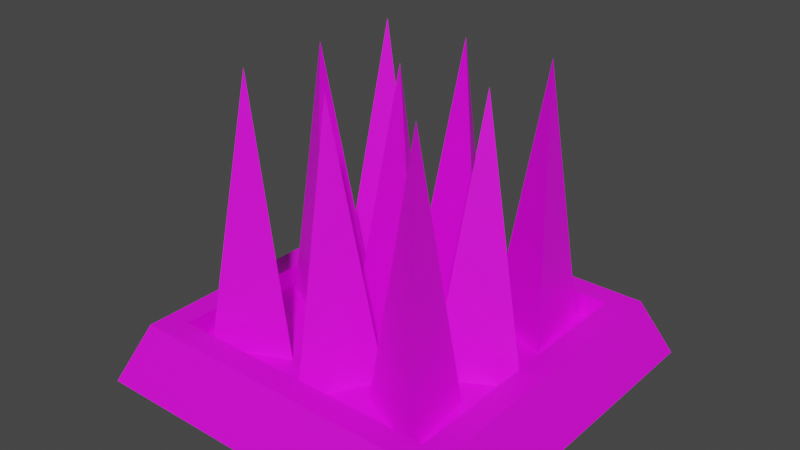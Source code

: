 # Source: Spikes.blend  (saved by Blender 4.1.24; exported with 4.5.12 LTS)
import bpy
from mathutils import Matrix  # noqa: F401  (used for matrix-valued properties, if any)

bpy.ops.wm.read_factory_settings(use_empty=True)
scene = bpy.context.scene
scene.name = 'Scene'

# ---- images (referenced by path relative to the original .blend; pixels are not part of the script)
import os
ASSET_DIR = os.environ.get("B2B_ASSET_DIR", "")  # directory of the original .blend (textures are referenced by path, not embedded)
HERE = os.path.dirname(os.path.abspath(__file__))  # packed textures are extracted next to this script under _unpacked/

def load_image(name, relpath, width, height, colorspace="sRGB"):
    """Load a texture the original file referenced (path relative to the .blend, or extracted next to this script)."""
    p = next((c for c in (os.path.join(HERE, relpath), os.path.join(ASSET_DIR, relpath)) if relpath and os.path.exists(c)), "")
    if p:
        img = bpy.data.images.load(p, check_existing=True)
        img.name = name
    else:  # same state as the original file: an image datablock whose file is absent (Cycles renders it pink)
        img = bpy.data.images.new(name, width, height)
        img.source = "FILE"
        img.filepath = "//" + (relpath or name)
    img.colorspace_settings.name = colorspace
    return img
img_spikes_png = load_image('Spikes.png', 'Spikes.png', 1024, 1024, 'sRGB')

# ---- materials (node trees are filled in below, after node groups)
mat_spikes = bpy.data.materials.new('spikes')
mat_spikes.use_transparent_shadow = False

# ---- material node trees
mat_spikes.use_nodes = True; mat_spikes.node_tree.nodes.clear()
_N = mat_spikes.node_tree.nodes; _L = mat_spikes.node_tree.links
n0 = _N.new('ShaderNodeBsdfPrincipled'); n0.name = 'Principled BSDF'; n0.location = (10, 300)
n1 = _N.new('ShaderNodeOutputMaterial'); n1.name = 'Material Output'; n1.location = (300, 300)
n2 = _N.new('ShaderNodeTexImage'); n2.name = 'Image Texture'; n2.location = (-280, 275)
n2.image = img_spikes_png
n2.interpolation = 'Closest'
_L.new(n0.outputs[0], n1.inputs[0])
_L.new(n2.outputs[0], n0.inputs[0])
n1.is_active_output = True

# ---- world
world_world = bpy.data.worlds.new('World'); scene.world = world_world
world_world.use_nodes = True; world_world.node_tree.nodes.clear()
_N = world_world.node_tree.nodes; _L = world_world.node_tree.links
n0 = _N.new('ShaderNodeOutputWorld'); n0.name = 'World Output'; n0.location = (300, 300)
n1 = _N.new('ShaderNodeBackground'); n1.name = 'Background'; n1.location = (10, 300)
n1.inputs[0].default_value = (0.05088, 0.05088, 0.05088, 1.0)
_L.new(n1.outputs[0], n0.inputs[0])
n0.is_active_output = True
world_world.color = (0.05088, 0.05088, 0.05088)
world_world.use_sun_shadow = False
world_world.sun_shadow_jitter_overblur = 0.0

# ---- meshes
me_cone_005 = bpy.data.meshes.new('Cone.005')
me_cone_005.from_pydata([(0.0, 3.0, 0.7979), (0.866, 1.5, 0.7979), (-0.866, 1.5, 0.7979), (0.0, 2.0, 6.622), (0.0, 2.676, 0.7979), (0.5852, 1.662, 0.7979), (-0.5852, 1.662, 0.7979), (0.0, 2.0, 4.571), (2.407, 2.914, 0.7979), (2.588, 1.191, 0.7979), (1.005, 1.895, 0.7979), (2.0, 2.0, 6.622), (2.275, 2.617, 0.7979), (2.397, 1.453, 0.7979), (1.328, 1.929, 0.7979), (2.0, 2.0, 4.571), (-2.407, 2.914, 0.7979), (-1.005, 1.895, 0.7979), (-2.588, 1.191, 0.7979), (-2.0, 2.0, 6.622), (-2.275, 2.617, 0.7979), (-1.328, 1.929, 0.7979), (-2.397, 1.453, 0.7979), (-2.0, 2.0, 4.571), (0.0, 1.0, 0.7979), (0.866, -0.5, 0.7979), (-0.866, -0.5, 0.7979), (0.0, 0.0, 6.622), (0.0, 0.6758, 0.7979), (0.5852, -0.3379, 0.7979), (-0.5852, -0.3379, 0.7979), (0.0, 0.0, 4.571), (3.0, 0.0, 0.7979), (1.5, -0.866, 0.7979), (1.5, 0.866, 0.7979), (2.0, 0.0, 6.622), (2.676, 0.0, 0.7979), (1.662, -0.5852, 0.7979), (1.662, 0.5852, 0.7979), (2.0, 0.0, 4.571), (-3.0, 0.0, 0.7979), (-1.5, 0.866, 0.7979), (-1.5, -0.866, 0.7979), (-2.0, 0.0, 6.622), (-2.676, 0.0, 0.7979), (-1.662, 0.5852, 0.7979), (-1.662, -0.5852, 0.7979), (-2.0, 0.0, 4.571), (-8.742e-08, -3.0, 0.7979), (-0.866, -1.5, 0.7979), (0.866, -1.5, 0.7979), (0.0, -2.0, 6.622), (-5.908e-08, -2.676, 0.7979), (-0.5852, -1.662, 0.7979), (0.5852, -1.662, 0.7979), (0.0, -2.0, 4.571), (2.407, -1.086, 0.7979), (2.588, -2.809, 0.7979), (1.005, -2.105, 0.7979), (2.0, -2.0, 6.622), (2.275, -1.383, 0.7979), (2.397, -2.547, 0.7979), (1.328, -2.071, 0.7979), (2.0, -2.0, 4.571), (-2.407, -1.086, 0.7979), (-1.005, -2.105, 0.7979), (-2.588, -2.809, 0.7979), (-2.0, -2.0, 6.622), (-2.275, -1.383, 0.7979), (-1.328, -2.071, 0.7979), (-2.397, -2.547, 0.7979), (-2.0, -2.0, 4.571), (-4.107, -4.107, -0.0101), (-3.019, -3.019, 1.296), (-4.107, 4.107, -0.0101), (-3.019, 3.019, 1.296), (4.107, -4.107, -0.0101), (3.019, -3.019, 1.296), (4.107, 4.107, -0.0101), (3.019, 3.019, 1.296), (-3.543, -3.543, 1.296), (-3.543, 3.543, 1.296), (3.543, 3.543, 1.296), (3.543, -3.543, 1.296), (-3.019, -3.019, 0.7979), (-3.019, 3.019, 0.7979), (3.019, -3.019, 0.7979), (3.019, 3.019, 0.7979)], [], [(0, 1, 3), (1, 2, 3), (2, 0, 3), (4, 7, 5), (5, 7, 6), (6, 7, 4), (8, 9, 11), (9, 10, 11), (10, 8, 11), (12, 15, 13), (13, 15, 14), (14, 15, 12), (16, 17, 19), (17, 18, 19), (18, 16, 19), (20, 23, 21), (21, 23, 22), (22, 23, 20), (24, 25, 27), (25, 26, 27), (26, 24, 27), (28, 31, 29), (29, 31, 30), (30, 31, 28), (32, 33, 35), (33, 34, 35), (34, 32, 35), (36, 39, 37), (37, 39, 38), (38, 39, 36), (40, 41, 43), (41, 42, 43), (42, 40, 43), (44, 47, 45), (45, 47, 46), (46, 47, 44), (48, 49, 51), (49, 50, 51), (50, 48, 51), (52, 55, 53), (53, 55, 54), (54, 55, 52), (56, 57, 59), (57, 58, 59), (58, 56, 59), (60, 63, 61), (61, 63, 62), (62, 63, 60), (64, 65, 67), (65, 66, 67), (66, 64, 67), (68, 71, 69), (69, 71, 70), (70, 71, 68), (80, 74, 72), (81, 78, 74), (82, 76, 78), (83, 72, 76), (78, 72, 74), (79, 86, 77), (75, 80, 73), (79, 81, 75), (77, 82, 79), (73, 83, 77), (85, 86, 87), (73, 85, 75), (77, 84, 73), (75, 87, 79), (80, 81, 74), (81, 82, 78), (82, 83, 76), (83, 80, 72), (78, 76, 72), (79, 87, 86), (75, 81, 80), (79, 82, 81), (77, 83, 82), (73, 80, 83), (85, 84, 86), (73, 84, 85), (77, 86, 84), (75, 85, 87)])
_uv = me_cone_005.uv_layers.new(name='UVMap')
_uv.uv.foreach_set('vector', [0.7434, 0.738, 0.7434, 0.738, 0.7434, 0.738, 0.7434, 0.738, 0.7434, 0.738, 0.7434, 0.738, 0.7434, 0.738, 0.7434, 0.738, 0.7434, 0.738, 0.243, 0.7495, 0.243, 0.7495, 0.243, 0.7495, 0.243, 0.7495, 0.243, 0.7495, 0.243, 0.7495, 0.243, 0.7495, 0.243, 0.7495, 0.243, 0.7495, 0.7434, 0.738, 0.7434, 0.738, 0.7434, 0.738, 0.7434, 0.738, 0.7434, 0.738, 0.7434, 0.738, 0.7434, 0.738, 0.7434, 0.738, 0.7434, 0.738, 0.243, 0.7495, 0.243, 0.7495, 0.243, 0.7495, 0.243, 0.7495, 0.243, 0.7495, 0.243, 0.7495, 0.243, 0.7495, 0.243, 0.7495, 0.243, 0.7495, 0.7434, 0.738, 0.7434, 0.738, 0.7434, 0.738, 0.7434, 0.738, 0.7434, 0.738, 0.7434, 0.738, 0.7434, 0.738, 0.7434, 0.738, 0.7434, 0.738, 0.243, 0.7495, 0.243, 0.7495, 0.243, 0.7495, 0.243, 0.7495, 0.243, 0.7495, 0.243, 0.7495, 0.243, 0.7495, 0.243, 0.7495, 0.243, 0.7495, 0.7434, 0.738, 0.7434, 0.738, 0.7434, 0.738, 0.7434, 0.738, 0.7434, 0.738, 0.7434, 0.738, 0.7434, 0.738, 0.7434, 0.738, 0.7434, 0.738, 0.243, 0.7495, 0.243, 0.7495, 0.243, 0.7495, 0.243, 0.7495, 0.243, 0.7495, 0.243, 0.7495, 0.243, 0.7495, 0.243, 0.7495, 0.243, 0.7495, 0.7434, 0.738, 0.7434, 0.738, 0.7434, 0.738, 0.7434, 0.738, 0.7434, 0.738, 0.7434, 0.738, 0.7434, 0.738, 0.7434, 0.738, 0.7434, 0.738, 0.243, 0.7495, 0.243, 0.7495, 0.243, 0.7495, 0.243, 0.7495, 0.243, 0.7495, 0.243, 0.7495, 0.243, 0.7495, 0.243, 0.7495, 0.243, 0.7495, 0.7434, 0.738, 0.7434, 0.738, 0.7434, 0.738, 0.7434, 0.738, 0.7434, 0.738, 0.7434, 0.738, 0.7434, 0.738, 0.7434, 0.738, 0.7434, 0.738, 0.243, 0.7495, 0.243, 0.7495, 0.243, 0.7495, 0.243, 0.7495, 0.243, 0.7495, 0.243, 0.7495, 0.243, 0.7495, 0.243, 0.7495, 0.243, 0.7495, 0.7434, 0.738, 0.7434, 0.738, 0.7434, 0.738, 0.7434, 0.738, 0.7434, 0.738, 0.7434, 0.738, 0.7434, 0.738, 0.7434, 0.738, 0.7434, 0.738, 0.243, 0.7495, 0.243, 0.7495, 0.243, 0.7495, 0.243, 0.7495, 0.243, 0.7495, 0.243, 0.7495, 0.243, 0.7495, 0.243, 0.7495, 0.243, 0.7495, 0.7434, 0.738, 0.7434, 0.738, 0.7434, 0.738, 0.7434, 0.738, 0.7434, 0.738, 0.7434, 0.738, 0.7434, 0.738, 0.7434, 0.738, 0.7434, 0.738, 0.243, 0.7495, 0.243, 0.7495, 0.243, 0.7495, 0.243, 0.7495, 0.243, 0.7495, 0.243, 0.7495, 0.243, 0.7495, 0.243, 0.7495, 0.243, 0.7495, 0.7434, 0.738, 0.7434, 0.738, 0.7434, 0.738, 0.7434, 0.738, 0.7434, 0.738, 0.7434, 0.738, 0.7434, 0.738, 0.7434, 0.738, 0.7434, 0.738, 0.243, 0.7495, 0.243, 0.7495, 0.243, 0.7495, 0.243, 0.7495, 0.243, 0.7495, 0.243, 0.7495, 0.243, 0.7495, 0.243, 0.7495, 0.243, 0.7495, 0.7502, 0.2126, 0.7502, 0.2126, 0.7502, 0.2126, 0.7502, 0.2126, 0.7502, 0.2126, 0.7502, 0.2126, 0.7502, 0.2126, 0.7502, 0.2126, 0.7502, 0.2126, 0.7502, 0.2126, 0.7502, 0.2126, 0.7502, 0.2126, 0.7502, 0.2126, 0.7502, 0.2126, 0.7502, 0.2126, 0.7401, 0.2545, 0.7401, 0.2545, 0.7401, 0.2545, 0.2532, 0.2329, 0.2532, 0.2329, 0.2532, 0.2329, 0.2532, 0.2329, 0.2532, 0.2329, 0.2532, 0.2329, 0.2532, 0.2329, 0.2532, 0.2329, 0.2532, 0.2329, 0.2532, 0.2329, 0.2532, 0.2329, 0.2532, 0.2329, 0.7434, 0.738, 0.7434, 0.738, 0.7434, 0.738, 0.7603, 0.1869, 0.7603, 0.1869, 0.7603, 0.1869, 0.7401, 0.2545, 0.7401, 0.2545, 0.7401, 0.2545, 0.7401, 0.2545, 0.7401, 0.2545, 0.7401, 0.2545, 0.7502, 0.2126, 0.7502, 0.2126, 0.7502, 0.2126, 0.7502, 0.2126, 0.7502, 0.2126, 0.7502, 0.2126, 0.7502, 0.2126, 0.7502, 0.2126, 0.7502, 0.2126, 0.7502, 0.2126, 0.7502, 0.2126, 0.7502, 0.2126, 0.7502, 0.2126, 0.7502, 0.2126, 0.7502, 0.2126, 0.7401, 0.2545, 0.7401, 0.2545, 0.7401, 0.2545, 0.2532, 0.2329, 0.2532, 0.2329, 0.2532, 0.2329, 0.2532, 0.2329, 0.2532, 0.2329, 0.2532, 0.2329, 0.2532, 0.2329, 0.2532, 0.2329, 0.2532, 0.2329, 0.2532, 0.2329, 0.2532, 0.2329, 0.2532, 0.2329, 0.7434, 0.738, 0.7434, 0.738, 0.7434, 0.738, 0.7603, 0.1869, 0.7603, 0.1869, 0.7603, 0.1869, 0.7401, 0.2545, 0.7401, 0.2545, 0.7401, 0.2545, 0.7401, 0.2545, 0.7401, 0.2545, 0.7401, 0.2545])
me_cone_005.materials.append(mat_spikes)
me_cone_005.update()

# ---- objects
ob_cone = bpy.data.objects.new('Cone', me_cone_005)

# ---- transforms, parenting, visibility, modifiers, constraints
ob_cone.location = (0.0, 0.0, 0.0)

# ---- collection membership
scene.collection.objects.link(ob_cone)

# ---- scene / render settings (as saved in the file)
scene.frame_start = 1; scene.frame_end = 200; scene.frame_set(1)
scene.render.engine = 'BLENDER_EEVEE_NEXT'
scene.cycles.sampling_pattern = 'TABULATED_SOBOL'
scene.eevee.ray_tracing_options.trace_max_roughness = 0.0
scene.view_settings.view_transform = 'Filmic'
bpy.context.view_layer.update()

# ---- added for rendering (the .blend has no active camera and no usable light): camera, sun
cam_auto = bpy.data.cameras.new('AutoCamera')
cam_auto.lens = 50.0
cam_auto.sensor_width = 36.0
cam_auto.clip_end = 1000.0
ob_auto_camera = bpy.data.objects.new('AutoCamera', cam_auto)
scene.collection.objects.link(ob_auto_camera)
ob_auto_camera.location = (12.3764, -14.8517, 13.2073)
ob_auto_camera.rotation_euler = (1.09748, -7.21219e-08, 0.694738)
scene.camera = ob_auto_camera
light_auto_sun = bpy.data.lights.new('AutoSun', 'SUN')
light_auto_sun.energy = 3.0
light_auto_sun.angle = 0.0523599
ob_auto_sun = bpy.data.objects.new('AutoSun', light_auto_sun)
scene.collection.objects.link(ob_auto_sun)
ob_auto_sun.rotation_euler = (0.872665, 0.174533, 0.523599)
bpy.context.view_layer.update()
